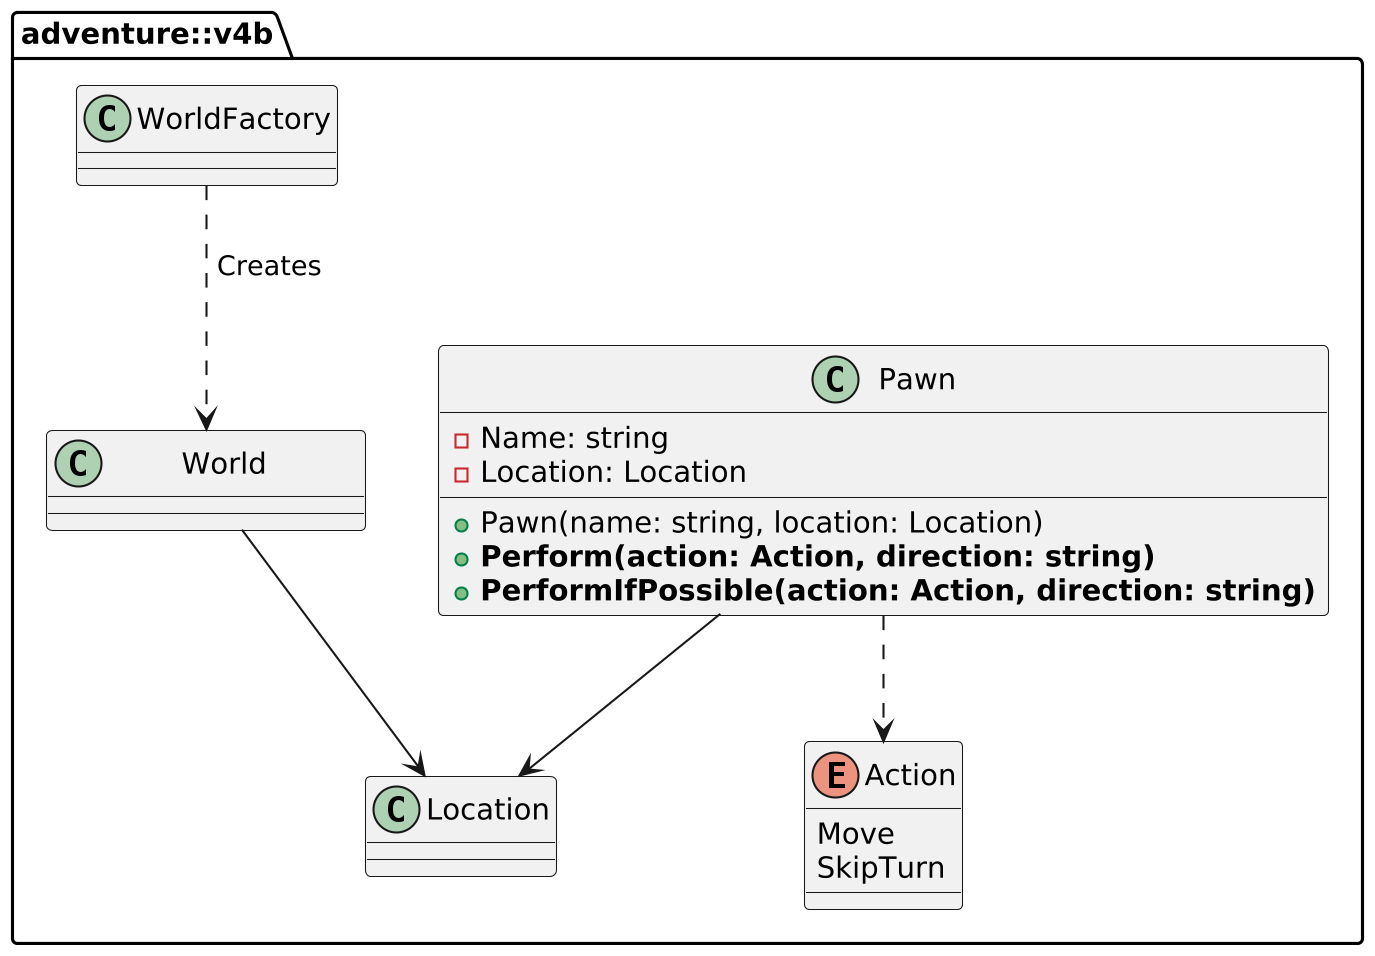

The diagram above was rendered by PlantUML. Its source (embedded in the PNG):
@startuml adventure-v4b-overview
skinparamlocked dpi 200

namespace adventure::v4b {

    class Pawn {
        -Name: string
        -Location: Location
        +Pawn(name: string, location: Location)
        + <b>Perform(action: Action, direction: string)</b>
        + <b>PerformIfPossible(action: Action, direction: string)</b>
    }

    enum Action {
        Move
        SkipTurn
    }

    class WorldFactory {
    }

    class "        World          " {
    }

    class Location {
    }

    "        World          " --> Location
    WorldFactory ..> "        World          ": " Creates"
    Pawn --> Location
    Pawn ..> Action
}
@enduml